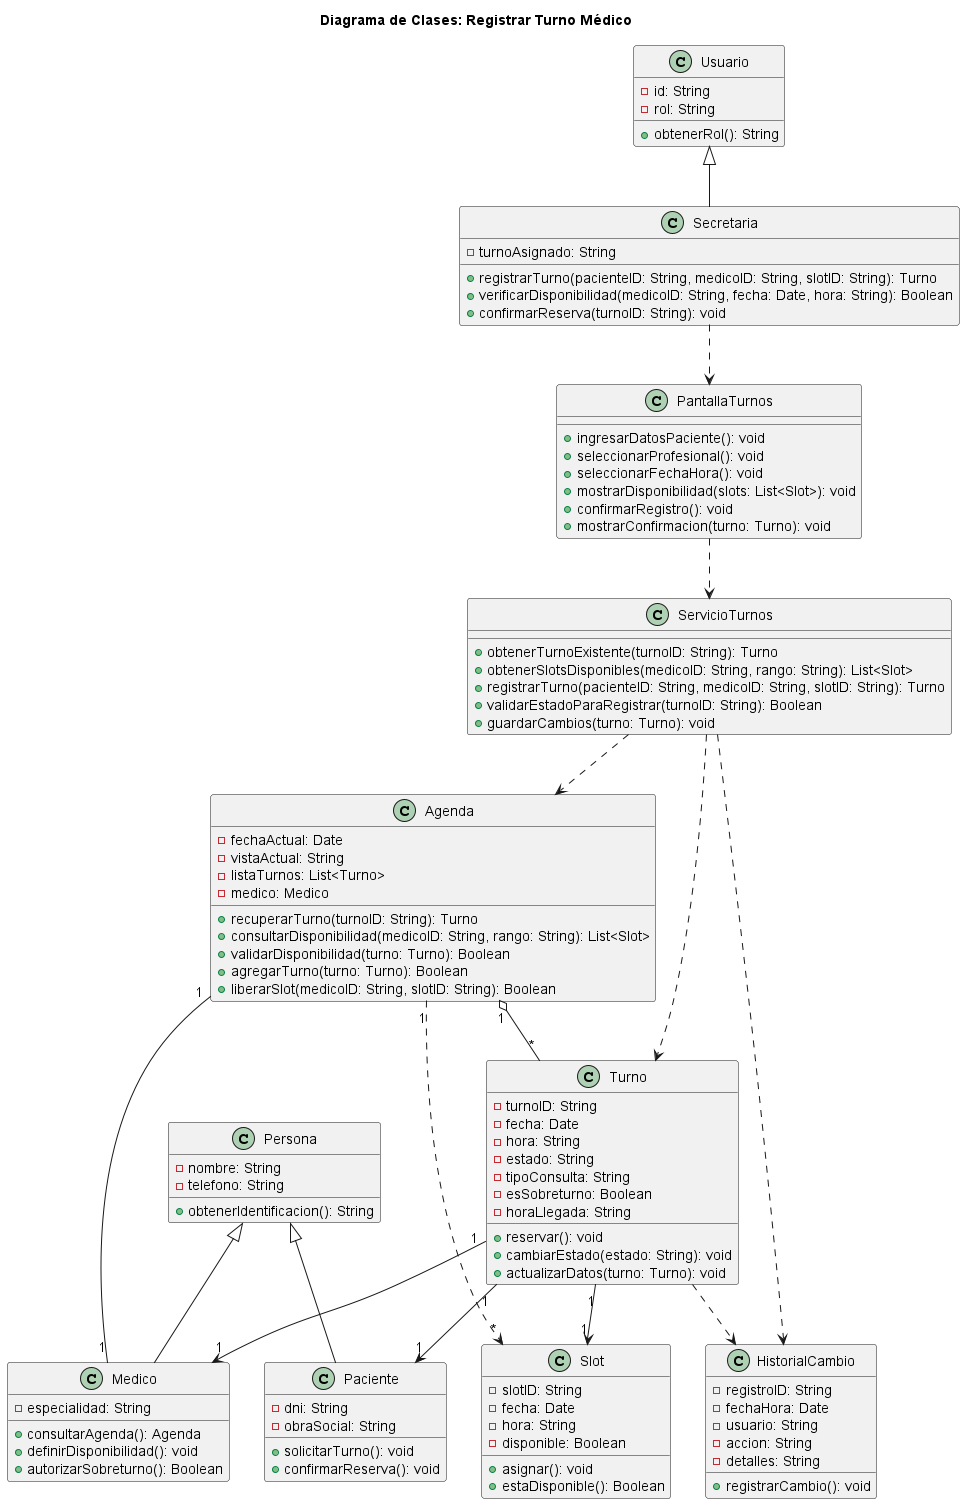

The diagram above was rendered by PlantUML. Its source (embedded in the PNG):
@startuml 01-clases-registrar-turno-medico-01
title Diagrama de Clases: Registrar Turno Médico

class Persona {
  - nombre: String
  - telefono: String
  + obtenerIdentificacion(): String
}

class Usuario {
  - id: String
  - rol: String
  + obtenerRol(): String
}

class Paciente {
  - dni: String
  - obraSocial: String
  + solicitarTurno(): void
  + confirmarReserva(): void
}

class Secretaria {
  - turnoAsignado: String
  + registrarTurno(pacienteID: String, medicoID: String, slotID: String): Turno
  + verificarDisponibilidad(medicoID: String, fecha: Date, hora: String): Boolean
  + confirmarReserva(turnoID: String): void
}

class Medico {
  - especialidad: String
  + consultarAgenda(): Agenda
  + definirDisponibilidad(): void
  + autorizarSobreturno(): Boolean
}

class Agenda {
  - fechaActual: Date
  - vistaActual: String
  - listaTurnos: List<Turno>
  - medico: Medico
  + recuperarTurno(turnoID: String): Turno
  + consultarDisponibilidad(medicoID: String, rango: String): List<Slot>
  + validarDisponibilidad(turno: Turno): Boolean
  + agregarTurno(turno: Turno): Boolean
  + liberarSlot(medicoID: String, slotID: String): Boolean
}

class Turno {
  - turnoID: String
  - fecha: Date
  - hora: String
  - estado: String
  - tipoConsulta: String
  - esSobreturno: Boolean
  - horaLlegada: String
  + reservar(): void
  + cambiarEstado(estado: String): void
  + actualizarDatos(turno: Turno): void
}

class Slot {
  - slotID: String
  - fecha: Date
  - hora: String
  - disponible: Boolean
  + asignar(): void
  + estaDisponible(): Boolean
}

class HistorialCambio {
  - registroID: String
  - fechaHora: Date
  - usuario: String
  - accion: String
  - detalles: String
  + registrarCambio(): void
}

class ServicioTurnos {
  + obtenerTurnoExistente(turnoID: String): Turno
  + obtenerSlotsDisponibles(medicoID: String, rango: String): List<Slot>
  + registrarTurno(pacienteID: String, medicoID: String, slotID: String): Turno
  + validarEstadoParaRegistrar(turnoID: String): Boolean
  + guardarCambios(turno: Turno): void
}

class PantallaTurnos {
  + ingresarDatosPaciente(): void
  + seleccionarProfesional(): void
  + seleccionarFechaHora(): void
  + mostrarDisponibilidad(slots: List<Slot>): void
  + confirmarRegistro(): void
  + mostrarConfirmacion(turno: Turno): void
}

Persona <|-- Paciente
Persona <|-- Medico
Usuario <|-- Secretaria

Agenda "1" o-- "*" Turno
Agenda "1" -- "1" Medico
Turno "1" --> "1" Paciente
Turno "1" --> "1" Medico
Turno "1" --> "1" Slot
Agenda "1" ..> "*" Slot
ServicioTurnos ..> Agenda
ServicioTurnos ..> Turno
ServicioTurnos ..> HistorialCambio
PantallaTurnos ..> ServicioTurnos
Secretaria ..> PantallaTurnos
Turno ..> HistorialCambio

@enduml